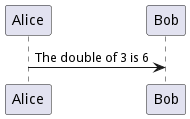

The diagram above was rendered by PlantUML. Its source (embedded in the PNG):
@startuml
!function $double($a)
!return $a + $a
!endfunction

Alice -> Bob : The double of 3 is $double(3)
@enduml